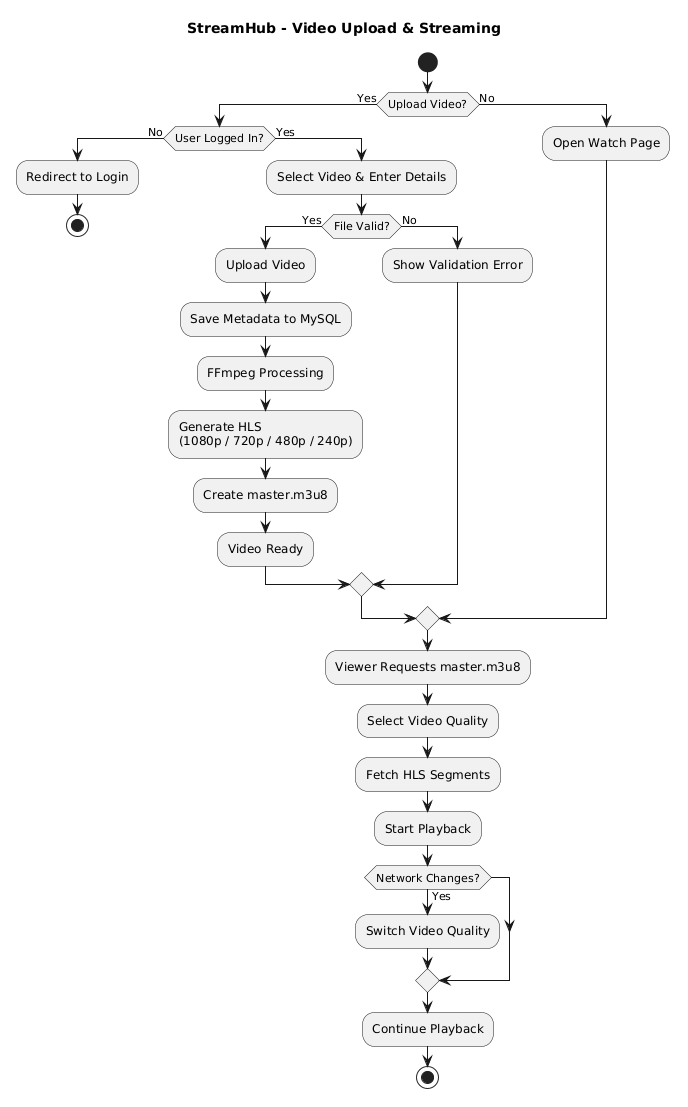

The diagram above was rendered by PlantUML. Its source (embedded in the PNG):
@startuml
title StreamHub - Video Upload & Streaming

start

if (Upload Video?) then (Yes)

    if (User Logged In?) then (No)
        :Redirect to Login;
        stop
    else (Yes)
        :Select Video & Enter Details;

        if (File Valid?) then (Yes)
            :Upload Video;
            :Save Metadata to MySQL;
            :FFmpeg Processing;
            :Generate HLS\n(1080p / 720p / 480p / 240p);
            :Create master.m3u8;
            :Video Ready;
        else (No)
            :Show Validation Error;
        endif
    endif

else (No)
    :Open Watch Page;
endif

:Viewer Requests master.m3u8;
:Select Video Quality;
:Fetch HLS Segments;
:Start Playback;

if (Network Changes?) then (Yes)
    :Switch Video Quality;
endif

:Continue Playback;

stop
@enduml